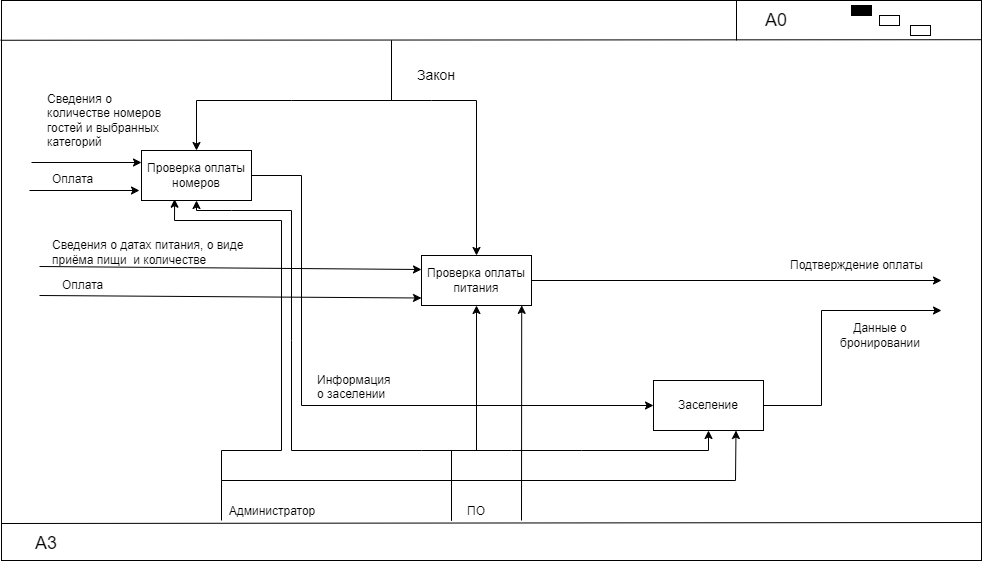

The diagram above was exported from draw.io. Its source (the exported page's mxGraphModel, read from the mxfile embedded in the PNG):
<mxGraphModel dx="1297" dy="840" grid="1" gridSize="10" guides="1" tooltips="1" connect="1" arrows="1" fold="1" page="1" pageScale="1" pageWidth="1654" pageHeight="1169" math="0" shadow="0">
  <root>
    <mxCell id="0" />
    <mxCell id="1" parent="0" />
    <mxCell id="aGpeQTc3YQOFKuJMVzLG-1" value="" style="rounded=0;whiteSpace=wrap;html=1;" vertex="1" parent="1">
      <mxGeometry x="120" y="230" width="980" height="560" as="geometry" />
    </mxCell>
    <mxCell id="aGpeQTc3YQOFKuJMVzLG-2" value="" style="endArrow=none;html=1;rounded=0;exitX=1;exitY=0.07;exitDx=0;exitDy=0;exitPerimeter=0;entryX=-0.001;entryY=0.071;entryDx=0;entryDy=0;entryPerimeter=0;" edge="1" parent="1" source="aGpeQTc3YQOFKuJMVzLG-1" target="aGpeQTc3YQOFKuJMVzLG-1">
      <mxGeometry width="50" height="50" relative="1" as="geometry">
        <mxPoint x="480" y="450" as="sourcePoint" />
        <mxPoint x="120" y="265" as="targetPoint" />
      </mxGeometry>
    </mxCell>
    <mxCell id="aGpeQTc3YQOFKuJMVzLG-3" value="" style="endArrow=none;html=1;rounded=0;entryX=-0.003;entryY=0.062;entryDx=0;entryDy=0;entryPerimeter=0;" edge="1" parent="1">
      <mxGeometry width="50" height="50" relative="1" as="geometry">
        <mxPoint x="1100" y="752" as="sourcePoint" />
        <mxPoint x="120" y="753" as="targetPoint" />
      </mxGeometry>
    </mxCell>
    <mxCell id="aGpeQTc3YQOFKuJMVzLG-4" value="" style="endArrow=none;html=1;rounded=0;entryX=0.75;entryY=0;entryDx=0;entryDy=0;" edge="1" parent="1" target="aGpeQTc3YQOFKuJMVzLG-1">
      <mxGeometry width="50" height="50" relative="1" as="geometry">
        <mxPoint x="855" y="270" as="sourcePoint" />
        <mxPoint x="880" y="260" as="targetPoint" />
      </mxGeometry>
    </mxCell>
    <mxCell id="aGpeQTc3YQOFKuJMVzLG-5" value="&lt;font style=&quot;font-size: 18px;&quot;&gt;А3&lt;/font&gt;" style="text;html=1;align=center;verticalAlign=middle;whiteSpace=wrap;rounded=0;" vertex="1" parent="1">
      <mxGeometry x="130" y="758" width="70" height="30" as="geometry" />
    </mxCell>
    <mxCell id="aGpeQTc3YQOFKuJMVzLG-6" value="&lt;font style=&quot;font-size: 18px;&quot;&gt;А0&lt;/font&gt;" style="text;html=1;align=center;verticalAlign=middle;whiteSpace=wrap;rounded=0;" vertex="1" parent="1">
      <mxGeometry x="860" y="235" width="70" height="30" as="geometry" />
    </mxCell>
    <mxCell id="aGpeQTc3YQOFKuJMVzLG-7" value="" style="rounded=0;whiteSpace=wrap;html=1;fillColor=#000000;" vertex="1" parent="1">
      <mxGeometry x="970" y="235" width="20" height="10" as="geometry" />
    </mxCell>
    <mxCell id="aGpeQTc3YQOFKuJMVzLG-8" value="" style="rounded=0;whiteSpace=wrap;html=1;fillColor=#FFFFFF;strokeColor=#000000;" vertex="1" parent="1">
      <mxGeometry x="998" y="245" width="20" height="10" as="geometry" />
    </mxCell>
    <mxCell id="aGpeQTc3YQOFKuJMVzLG-9" value="" style="rounded=0;whiteSpace=wrap;html=1;fillColor=#FFFFFF;strokeColor=#000000;" vertex="1" parent="1">
      <mxGeometry x="1029" y="255" width="20" height="10" as="geometry" />
    </mxCell>
    <mxCell id="aGpeQTc3YQOFKuJMVzLG-10" value="Проверка оплаты номеров" style="rounded=0;whiteSpace=wrap;html=1;" vertex="1" parent="1">
      <mxGeometry x="260" y="380" width="110" height="50" as="geometry" />
    </mxCell>
    <mxCell id="aGpeQTc3YQOFKuJMVzLG-11" value="Проверка оплаты питания" style="rounded=0;whiteSpace=wrap;html=1;" vertex="1" parent="1">
      <mxGeometry x="540" y="485" width="110" height="50" as="geometry" />
    </mxCell>
    <mxCell id="aGpeQTc3YQOFKuJMVzLG-12" value="Заселение" style="rounded=0;whiteSpace=wrap;html=1;" vertex="1" parent="1">
      <mxGeometry x="772" y="610" width="110" height="50" as="geometry" />
    </mxCell>
    <mxCell id="aGpeQTc3YQOFKuJMVzLG-15" value="" style="endArrow=classic;html=1;rounded=0;entryX=0.5;entryY=0;entryDx=0;entryDy=0;" edge="1" parent="1" target="aGpeQTc3YQOFKuJMVzLG-10">
      <mxGeometry width="50" height="50" relative="1" as="geometry">
        <mxPoint x="510" y="270" as="sourcePoint" />
        <mxPoint x="510" y="320" as="targetPoint" />
        <Array as="points">
          <mxPoint x="510" y="330" />
          <mxPoint x="410" y="330" />
          <mxPoint x="315" y="330" />
        </Array>
      </mxGeometry>
    </mxCell>
    <mxCell id="aGpeQTc3YQOFKuJMVzLG-16" value="" style="endArrow=classic;html=1;rounded=0;entryX=0.5;entryY=0;entryDx=0;entryDy=0;" edge="1" parent="1" target="aGpeQTc3YQOFKuJMVzLG-11">
      <mxGeometry width="50" height="50" relative="1" as="geometry">
        <mxPoint x="510" y="270" as="sourcePoint" />
        <mxPoint x="590" y="360" as="targetPoint" />
        <Array as="points">
          <mxPoint x="510" y="330" />
          <mxPoint x="550" y="330" />
          <mxPoint x="595" y="330" />
        </Array>
      </mxGeometry>
    </mxCell>
    <mxCell id="aGpeQTc3YQOFKuJMVzLG-17" value="&lt;font style=&quot;font-size: 14px;&quot;&gt;Закон&lt;/font&gt;" style="text;html=1;align=center;verticalAlign=middle;whiteSpace=wrap;rounded=0;" vertex="1" parent="1">
      <mxGeometry x="520" y="290" width="70" height="30" as="geometry" />
    </mxCell>
    <mxCell id="aGpeQTc3YQOFKuJMVzLG-21" value="" style="endArrow=classic;html=1;rounded=0;" edge="1" parent="1">
      <mxGeometry width="50" height="50" relative="1" as="geometry">
        <mxPoint x="148" y="420" as="sourcePoint" />
        <mxPoint x="258" y="420" as="targetPoint" />
      </mxGeometry>
    </mxCell>
    <mxCell id="aGpeQTc3YQOFKuJMVzLG-22" value="" style="endArrow=classic;html=1;rounded=0;" edge="1" parent="1">
      <mxGeometry width="50" height="50" relative="1" as="geometry">
        <mxPoint x="150" y="392" as="sourcePoint" />
        <mxPoint x="260" y="392" as="targetPoint" />
      </mxGeometry>
    </mxCell>
    <mxCell id="aGpeQTc3YQOFKuJMVzLG-23" value="Сведения о количестве номеров гостей и выбранных категорий&amp;nbsp;" style="text;strokeColor=none;fillColor=none;align=left;verticalAlign=middle;spacingLeft=4;spacingRight=4;overflow=hidden;points=[[0,0.5],[1,0.5]];portConstraint=eastwest;rotatable=0;whiteSpace=wrap;html=1;" vertex="1" parent="1">
      <mxGeometry x="160" y="310" width="130" height="80" as="geometry" />
    </mxCell>
    <mxCell id="aGpeQTc3YQOFKuJMVzLG-24" value="Оплата" style="text;strokeColor=none;fillColor=none;align=left;verticalAlign=middle;spacingLeft=4;spacingRight=4;overflow=hidden;points=[[0,0.5],[1,0.5]];portConstraint=eastwest;rotatable=0;whiteSpace=wrap;html=1;" vertex="1" parent="1">
      <mxGeometry x="165" y="394" width="80" height="30" as="geometry" />
    </mxCell>
    <mxCell id="aGpeQTc3YQOFKuJMVzLG-26" value="" style="endArrow=classic;html=1;rounded=0;entryX=0;entryY=0.5;entryDx=0;entryDy=0;exitX=1;exitY=0.5;exitDx=0;exitDy=0;" edge="1" parent="1" source="aGpeQTc3YQOFKuJMVzLG-10" target="aGpeQTc3YQOFKuJMVzLG-12">
      <mxGeometry width="50" height="50" relative="1" as="geometry">
        <mxPoint x="320" y="430" as="sourcePoint" />
        <mxPoint x="370" y="380" as="targetPoint" />
        <Array as="points">
          <mxPoint x="420" y="405" />
          <mxPoint x="420" y="635" />
        </Array>
      </mxGeometry>
    </mxCell>
    <mxCell id="aGpeQTc3YQOFKuJMVzLG-27" value="Информация о заселении" style="text;strokeColor=none;fillColor=none;align=left;verticalAlign=middle;spacingLeft=4;spacingRight=4;overflow=hidden;points=[[0,0.5],[1,0.5]];portConstraint=eastwest;rotatable=0;whiteSpace=wrap;html=1;" vertex="1" parent="1">
      <mxGeometry x="430" y="600" width="90" height="30" as="geometry" />
    </mxCell>
    <mxCell id="aGpeQTc3YQOFKuJMVzLG-28" value="Оплата" style="text;strokeColor=none;fillColor=none;align=left;verticalAlign=middle;spacingLeft=4;spacingRight=4;overflow=hidden;points=[[0,0.5],[1,0.5]];portConstraint=eastwest;rotatable=0;whiteSpace=wrap;html=1;" vertex="1" parent="1">
      <mxGeometry x="175" y="500" width="80" height="30" as="geometry" />
    </mxCell>
    <mxCell id="aGpeQTc3YQOFKuJMVzLG-29" value="" style="endArrow=classic;html=1;rounded=0;entryX=0;entryY=0.75;entryDx=0;entryDy=0;" edge="1" parent="1">
      <mxGeometry width="50" height="50" relative="1" as="geometry">
        <mxPoint x="158" y="525" as="sourcePoint" />
        <mxPoint x="540" y="527.5" as="targetPoint" />
      </mxGeometry>
    </mxCell>
    <mxCell id="aGpeQTc3YQOFKuJMVzLG-30" value="" style="endArrow=classic;html=1;rounded=0;entryX=0;entryY=0.75;entryDx=0;entryDy=0;" edge="1" parent="1">
      <mxGeometry width="50" height="50" relative="1" as="geometry">
        <mxPoint x="158" y="496" as="sourcePoint" />
        <mxPoint x="540" y="499" as="targetPoint" />
      </mxGeometry>
    </mxCell>
    <mxCell id="aGpeQTc3YQOFKuJMVzLG-31" value="Сведения о датах питания, о виде приёма пищи&amp;nbsp; и количестве" style="text;strokeColor=none;fillColor=none;align=left;verticalAlign=middle;spacingLeft=4;spacingRight=4;overflow=hidden;points=[[0,0.5],[1,0.5]];portConstraint=eastwest;rotatable=0;whiteSpace=wrap;html=1;" vertex="1" parent="1">
      <mxGeometry x="165" y="447" width="205" height="70" as="geometry" />
    </mxCell>
    <mxCell id="aGpeQTc3YQOFKuJMVzLG-32" value="" style="endArrow=classic;html=1;rounded=0;entryX=0.5;entryY=1;entryDx=0;entryDy=0;" edge="1" parent="1" target="aGpeQTc3YQOFKuJMVzLG-11">
      <mxGeometry width="50" height="50" relative="1" as="geometry">
        <mxPoint x="570" y="750" as="sourcePoint" />
        <mxPoint x="620" y="700" as="targetPoint" />
        <Array as="points">
          <mxPoint x="570" y="700" />
          <mxPoint x="570" y="680" />
          <mxPoint x="595" y="680" />
        </Array>
      </mxGeometry>
    </mxCell>
    <mxCell id="aGpeQTc3YQOFKuJMVzLG-33" value="" style="endArrow=classic;html=1;rounded=0;entryX=0.5;entryY=1;entryDx=0;entryDy=0;" edge="1" parent="1" target="aGpeQTc3YQOFKuJMVzLG-10">
      <mxGeometry width="50" height="50" relative="1" as="geometry">
        <mxPoint x="570" y="750" as="sourcePoint" />
        <mxPoint x="430" y="690" as="targetPoint" />
        <Array as="points">
          <mxPoint x="570" y="680" />
          <mxPoint x="540" y="680" />
          <mxPoint x="410" y="680" />
          <mxPoint x="410" y="570" />
          <mxPoint x="410" y="440" />
          <mxPoint x="350" y="440" />
          <mxPoint x="315" y="440" />
        </Array>
      </mxGeometry>
    </mxCell>
    <mxCell id="aGpeQTc3YQOFKuJMVzLG-34" value="ПО" style="text;html=1;align=center;verticalAlign=middle;whiteSpace=wrap;rounded=0;" vertex="1" parent="1">
      <mxGeometry x="565" y="726" width="60" height="30" as="geometry" />
    </mxCell>
    <mxCell id="aGpeQTc3YQOFKuJMVzLG-35" value="" style="endArrow=classic;html=1;rounded=0;entryX=0.5;entryY=1;entryDx=0;entryDy=0;" edge="1" parent="1" target="aGpeQTc3YQOFKuJMVzLG-12">
      <mxGeometry width="50" height="50" relative="1" as="geometry">
        <mxPoint x="570" y="750" as="sourcePoint" />
        <mxPoint x="750" y="680" as="targetPoint" />
        <Array as="points">
          <mxPoint x="570" y="680" />
          <mxPoint x="630" y="680" />
          <mxPoint x="700" y="680" />
          <mxPoint x="827" y="680" />
        </Array>
      </mxGeometry>
    </mxCell>
    <mxCell id="aGpeQTc3YQOFKuJMVzLG-36" value="" style="endArrow=classic;html=1;rounded=0;entryX=0.75;entryY=1;entryDx=0;entryDy=0;" edge="1" parent="1" target="aGpeQTc3YQOFKuJMVzLG-12">
      <mxGeometry width="50" height="50" relative="1" as="geometry">
        <mxPoint x="340" y="750" as="sourcePoint" />
        <mxPoint x="390" y="700" as="targetPoint" />
        <Array as="points">
          <mxPoint x="340" y="710" />
          <mxPoint x="854" y="710" />
        </Array>
      </mxGeometry>
    </mxCell>
    <mxCell id="aGpeQTc3YQOFKuJMVzLG-37" value="Администратор" style="text;html=1;align=center;verticalAlign=middle;whiteSpace=wrap;rounded=0;" vertex="1" parent="1">
      <mxGeometry x="361" y="726" width="60" height="30" as="geometry" />
    </mxCell>
    <mxCell id="aGpeQTc3YQOFKuJMVzLG-38" value="" style="endArrow=classic;html=1;rounded=0;entryX=0.911;entryY=0.997;entryDx=0;entryDy=0;entryPerimeter=0;" edge="1" parent="1" target="aGpeQTc3YQOFKuJMVzLG-11">
      <mxGeometry width="50" height="50" relative="1" as="geometry">
        <mxPoint x="640" y="750" as="sourcePoint" />
        <mxPoint x="680" y="580" as="targetPoint" />
      </mxGeometry>
    </mxCell>
    <mxCell id="aGpeQTc3YQOFKuJMVzLG-39" value="" style="endArrow=classic;html=1;rounded=0;entryX=0.301;entryY=0.974;entryDx=0;entryDy=0;entryPerimeter=0;" edge="1" parent="1" target="aGpeQTc3YQOFKuJMVzLG-10">
      <mxGeometry width="50" height="50" relative="1" as="geometry">
        <mxPoint x="340" y="710" as="sourcePoint" />
        <mxPoint x="390" y="660" as="targetPoint" />
        <Array as="points">
          <mxPoint x="340" y="680" />
          <mxPoint x="400" y="680" />
          <mxPoint x="400" y="450" />
          <mxPoint x="293" y="450" />
        </Array>
      </mxGeometry>
    </mxCell>
    <mxCell id="aGpeQTc3YQOFKuJMVzLG-40" value="" style="endArrow=classic;html=1;rounded=0;exitX=1;exitY=0.5;exitDx=0;exitDy=0;" edge="1" parent="1" source="aGpeQTc3YQOFKuJMVzLG-11">
      <mxGeometry width="50" height="50" relative="1" as="geometry">
        <mxPoint x="810" y="490" as="sourcePoint" />
        <mxPoint x="1060" y="510" as="targetPoint" />
      </mxGeometry>
    </mxCell>
    <mxCell id="aGpeQTc3YQOFKuJMVzLG-41" value="" style="endArrow=classic;html=1;rounded=0;exitX=1;exitY=0.5;exitDx=0;exitDy=0;" edge="1" parent="1" source="aGpeQTc3YQOFKuJMVzLG-12">
      <mxGeometry width="50" height="50" relative="1" as="geometry">
        <mxPoint x="910" y="610" as="sourcePoint" />
        <mxPoint x="1060" y="540" as="targetPoint" />
        <Array as="points">
          <mxPoint x="940" y="635" />
          <mxPoint x="940" y="540" />
        </Array>
      </mxGeometry>
    </mxCell>
    <mxCell id="aGpeQTc3YQOFKuJMVzLG-42" value="Данные о&lt;div&gt;бронировании&lt;/div&gt;" style="text;html=1;align=center;verticalAlign=middle;whiteSpace=wrap;rounded=0;" vertex="1" parent="1">
      <mxGeometry x="949" y="550" width="100" height="30" as="geometry" />
    </mxCell>
    <mxCell id="aGpeQTc3YQOFKuJMVzLG-43" value="Подтверждение оплаты&amp;nbsp;" style="text;strokeColor=none;fillColor=none;align=left;verticalAlign=middle;spacingLeft=4;spacingRight=4;overflow=hidden;points=[[0,0.5],[1,0.5]];portConstraint=eastwest;rotatable=0;whiteSpace=wrap;html=1;" vertex="1" parent="1">
      <mxGeometry x="902.5" y="455" width="155" height="80" as="geometry" />
    </mxCell>
  </root>
</mxGraphModel>